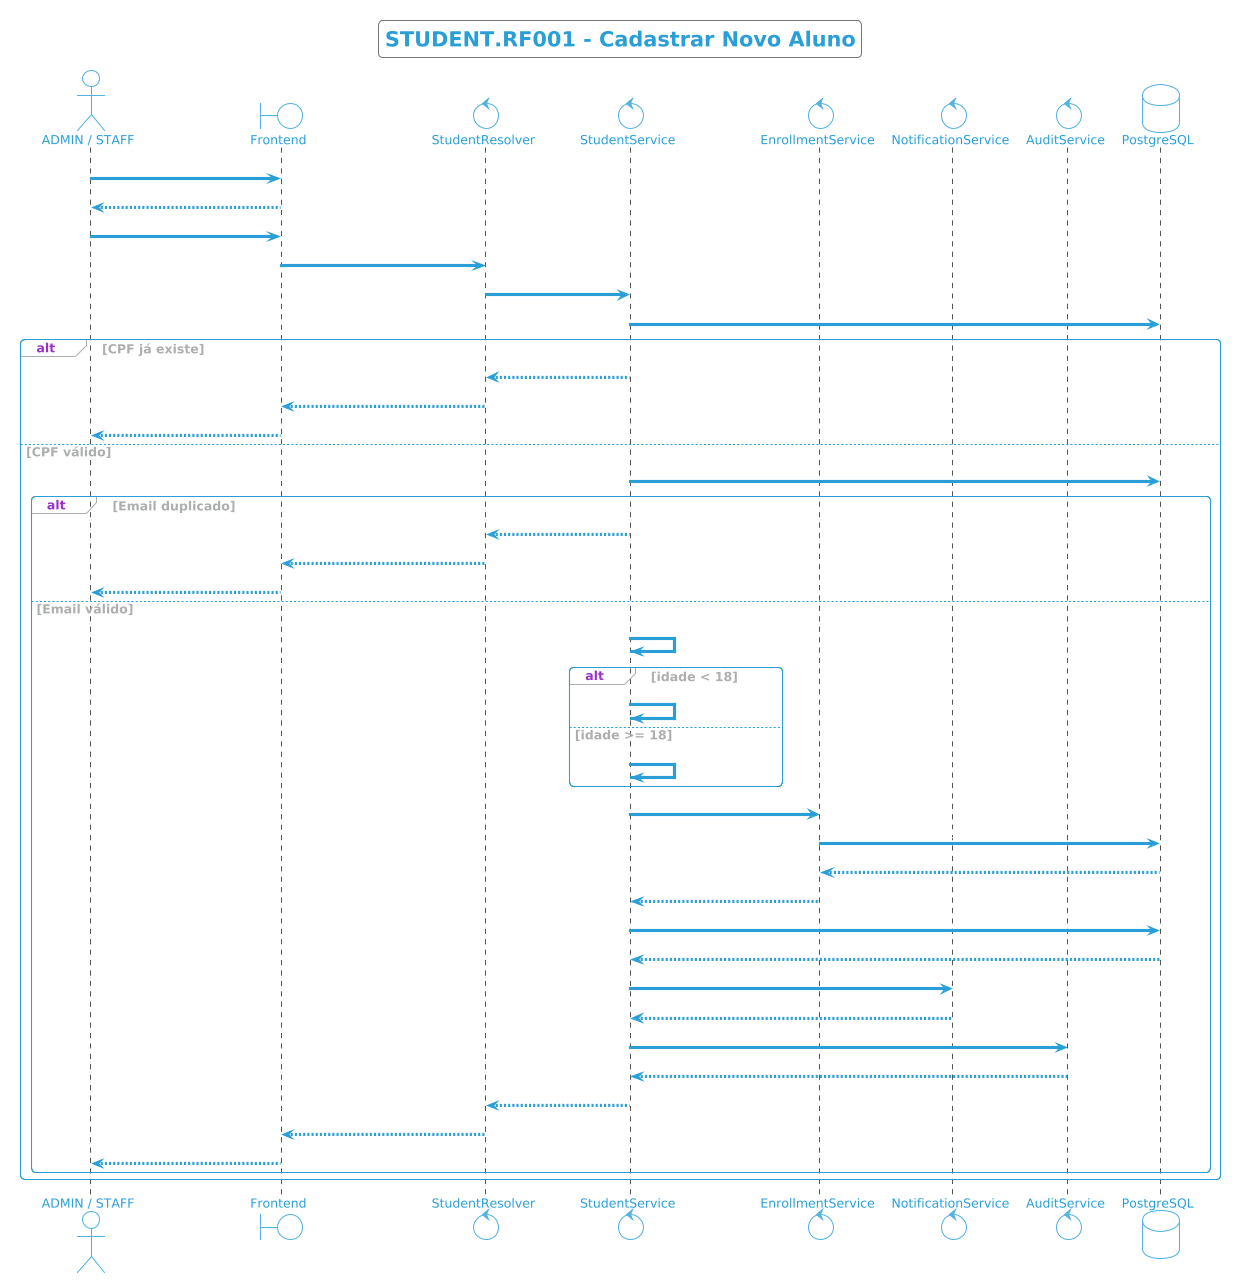

The diagram above was rendered by PlantUML. Its source (embedded in the PNG):
@startuml
!theme cyborg-outline
title STUDENT.RF001 - Cadastrar Novo Aluno

actor "ADMIN / STAFF" as Staff

boundary Frontend
control StudentResolver
control StudentService
control EnrollmentService
control NotificationService
control AuditService

database PostgreSQL

Staff -> Frontend : Acessa cadastro de aluno

Frontend --> Staff : Exibe formulário completo

Staff -> Frontend : Preenche dados do aluno

Frontend -> StudentResolver : mutation createStudent(dto)

StudentResolver -> StudentService : createStudent(dto)

StudentService -> PostgreSQL : validarCPF()

alt CPF já existe

    StudentService --> StudentResolver : CPF duplicado

    StudentResolver --> Frontend : Erro validação

    Frontend --> Staff : CPF já cadastrado

else CPF válido

    StudentService -> PostgreSQL : validarEmail()

    alt Email duplicado

        StudentService --> StudentResolver : Email inválido

        StudentResolver --> Frontend : Erro validação

        Frontend --> Staff : Email já utilizado

    else Email válido

        StudentService -> StudentService : calcularIdade()

        alt idade < 18

            StudentService -> StudentService : validarResponsável()

        else idade >= 18

            StudentService -> StudentService : continuarCadastro()

        end

        StudentService -> EnrollmentService : gerarMatricula()

        EnrollmentService -> PostgreSQL : consultarCadastrosDoDia()

        PostgreSQL --> EnrollmentService : contador

        EnrollmentService --> StudentService : matrícula YYYYMMDD-XXX

        StudentService -> PostgreSQL : salvarAluno()

        PostgreSQL --> StudentService : alunoPersistido

        StudentService -> NotificationService : enviarBoasVindas()

        NotificationService --> StudentService : email enviado

        StudentService -> AuditService : registrarCriação()

        AuditService --> StudentService : log criado

        StudentService --> StudentResolver : aluno criado

        StudentResolver --> Frontend : HTTP 201

        Frontend --> Staff : Cadastro realizado

    end

end
@enduml